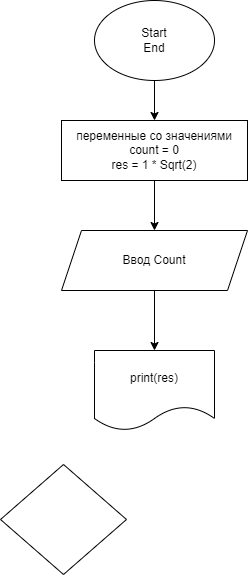

The diagram above was exported from draw.io. Its source (the exported page's mxGraphModel, read from the mxfile embedded in the PNG):
<mxGraphModel dx="398" dy="389" grid="1" gridSize="10" guides="1" tooltips="1" connect="1" arrows="1" fold="1" page="1" pageScale="1" pageWidth="827" pageHeight="1169" math="0" shadow="0">
  <root>
    <mxCell id="0" />
    <mxCell id="1" parent="0" />
    <mxCell id="10" value="" style="edgeStyle=none;html=1;" edge="1" parent="1" source="6" target="9">
      <mxGeometry relative="1" as="geometry" />
    </mxCell>
    <mxCell id="6" value="Start&lt;br&gt;End" style="ellipse;whiteSpace=wrap;html=1;" vertex="1" parent="1">
      <mxGeometry x="354" y="10" width="120" height="80" as="geometry" />
    </mxCell>
    <mxCell id="12" style="edgeStyle=none;html=1;entryX=0.5;entryY=0;entryDx=0;entryDy=0;" edge="1" parent="1" source="9" target="11">
      <mxGeometry relative="1" as="geometry" />
    </mxCell>
    <mxCell id="9" value="переменные со значениями&lt;br&gt;count = 0&lt;br&gt;res = 1 * Sqrt(2)" style="whiteSpace=wrap;html=1;" vertex="1" parent="1">
      <mxGeometry x="321" y="130" width="186" height="60" as="geometry" />
    </mxCell>
    <mxCell id="14" style="edgeStyle=none;html=1;entryX=0.5;entryY=0;entryDx=0;entryDy=0;" edge="1" parent="1" source="11" target="13">
      <mxGeometry relative="1" as="geometry" />
    </mxCell>
    <mxCell id="11" value="Ввод Count" style="shape=parallelogram;perimeter=parallelogramPerimeter;whiteSpace=wrap;html=1;fixedSize=1;" vertex="1" parent="1">
      <mxGeometry x="321" y="240" width="186" height="60" as="geometry" />
    </mxCell>
    <mxCell id="13" value="print(res)" style="shape=document;whiteSpace=wrap;html=1;boundedLbl=1;" vertex="1" parent="1">
      <mxGeometry x="354" y="360" width="120" height="80" as="geometry" />
    </mxCell>
    <mxCell id="15" value="" style="rhombus;whiteSpace=wrap;html=1;" vertex="1" parent="1">
      <mxGeometry x="260" y="474" width="126" height="110" as="geometry" />
    </mxCell>
  </root>
</mxGraphModel>